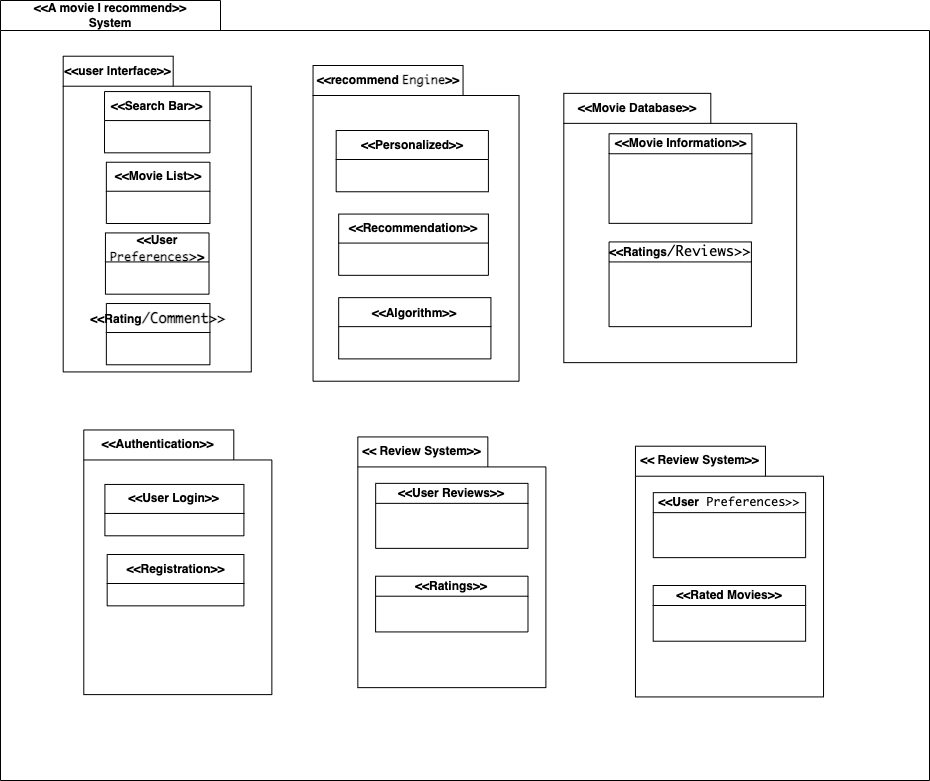

The diagram above was exported from draw.io. Its source (the exported page's mxGraphModel, read from the mxfile embedded in the PNG):
<mxGraphModel dx="1739" dy="804" grid="1" gridSize="10" guides="1" tooltips="1" connect="1" arrows="1" fold="1" page="1" pageScale="1" pageWidth="827" pageHeight="1169" math="0" shadow="0">
  <root>
    <mxCell id="0" />
    <mxCell id="1" parent="0" />
    <mxCell id="2" value="&amp;lt;&amp;lt;A movie I recommend&amp;gt;&amp;gt;&lt;br&gt;System" style="shape=folder;fontStyle=1;tabWidth=220;tabHeight=30;tabPosition=left;html=1;boundedLbl=1;labelInHeader=1;container=1;collapsible=0;whiteSpace=wrap;" vertex="1" parent="1">
      <mxGeometry x="111" y="50" width="929" height="780" as="geometry" />
    </mxCell>
    <mxCell id="3" value="" style="html=1;strokeColor=none;resizeWidth=1;resizeHeight=1;fillColor=none;part=1;connectable=0;allowArrows=0;deletable=0;whiteSpace=wrap;" vertex="1" parent="2">
      <mxGeometry width="780.0401029566291" height="403" relative="1" as="geometry">
        <mxPoint y="30" as="offset" />
      </mxGeometry>
    </mxCell>
    <mxCell id="4" value="&amp;lt;&amp;lt;user Interface&amp;gt;&amp;gt;" style="shape=folder;fontStyle=1;tabWidth=110;tabHeight=30;tabPosition=left;html=1;boundedLbl=1;labelInHeader=1;container=1;collapsible=0;whiteSpace=wrap;" vertex="1" parent="2">
      <mxGeometry x="62.689790134287065" y="55.71428571428571" width="188.0693704028612" height="315.71428571428567" as="geometry" />
    </mxCell>
    <mxCell id="5" value="" style="html=1;strokeColor=none;resizeWidth=1;resizeHeight=1;fillColor=none;part=1;connectable=0;allowArrows=0;deletable=0;whiteSpace=wrap;" vertex="1" parent="4">
      <mxGeometry width="188.0693704028612" height="197.9089708285759" relative="1" as="geometry">
        <mxPoint y="30" as="offset" />
      </mxGeometry>
    </mxCell>
    <mxCell id="6" value="&lt;div style=&quot;text-align: left;&quot;&gt;&lt;span style=&quot;background-color: initial;&quot;&gt;&amp;lt;&amp;lt;Search Bar&lt;/span&gt;&lt;span style=&quot;background-color: initial;&quot;&gt;&amp;gt;&amp;gt;&lt;/span&gt;&lt;/div&gt;" style="swimlane;fontStyle=1;align=center;verticalAlign=middle;childLayout=stackLayout;horizontal=1;startSize=29;horizontalStack=0;resizeParent=1;resizeParentMax=0;resizeLast=0;collapsible=0;marginBottom=0;html=1;whiteSpace=wrap;" vertex="1" parent="4">
      <mxGeometry x="41.332098026569795" y="35.340887647959974" width="105.40517434972163" height="61.25989464897382" as="geometry" />
    </mxCell>
    <mxCell id="7" value="&lt;div style=&quot;text-align: left;&quot;&gt;&lt;span style=&quot;background-color: initial;&quot;&gt;&amp;lt;&amp;lt;Movie List&lt;/span&gt;&lt;span style=&quot;background-color: initial;&quot;&gt;&amp;gt;&amp;gt;&lt;/span&gt;&lt;br&gt;&lt;/div&gt;" style="swimlane;fontStyle=1;align=center;verticalAlign=middle;childLayout=stackLayout;horizontal=1;startSize=29;horizontalStack=0;resizeParent=1;resizeParentMax=0;resizeLast=0;collapsible=0;marginBottom=0;html=1;whiteSpace=wrap;" vertex="1" parent="4">
      <mxGeometry x="43.163462059673066" y="106.0226629438799" width="103.57381031661836" height="61.25989464897382" as="geometry" />
    </mxCell>
    <mxCell id="8" value="&lt;div style=&quot;text-align: left;&quot;&gt;&lt;/div&gt;&amp;lt;&amp;lt;User&lt;span style=&quot;font-family: &amp;quot;Söhne Mono&amp;quot;, Monaco, &amp;quot;Andale Mono&amp;quot;, &amp;quot;Ubuntu Mono&amp;quot;, monospace; font-size: 14px; text-align: left;&quot;&gt; &lt;/span&gt;&lt;span style=&quot;font-family: &amp;quot;Söhne Mono&amp;quot;, Monaco, &amp;quot;Andale Mono&amp;quot;, &amp;quot;Ubuntu Mono&amp;quot;, monospace; text-align: left;&quot;&gt;&lt;font style=&quot;font-size: 12px;&quot;&gt;Preferences&lt;/font&gt;&lt;/span&gt;&lt;span style=&quot;font-family: &amp;quot;Söhne Mono&amp;quot;, Monaco, &amp;quot;Andale Mono&amp;quot;, &amp;quot;Ubuntu Mono&amp;quot;, monospace; font-size: 14px; text-align: left;&quot;&gt;&amp;gt;&lt;/span&gt;&lt;span style=&quot;background-color: initial; text-align: left;&quot;&gt;&amp;gt;&lt;/span&gt;&lt;span style=&quot;font-family: &amp;quot;Söhne Mono&amp;quot;, Monaco, &amp;quot;Andale Mono&amp;quot;, &amp;quot;Ubuntu Mono&amp;quot;, monospace; font-size: 14px; text-align: left;&quot;&gt;&lt;br&gt;&lt;/span&gt;" style="swimlane;fontStyle=1;align=center;verticalAlign=middle;childLayout=stackLayout;horizontal=1;startSize=29;horizontalStack=0;resizeParent=1;resizeParentMax=0;resizeLast=0;collapsible=0;marginBottom=0;html=1;whiteSpace=wrap;" vertex="1" parent="4">
      <mxGeometry x="42.250863147554256" y="176.7044382397999" width="103.57381031661836" height="61.25989464897382" as="geometry" />
    </mxCell>
    <mxCell id="9" value="&lt;div style=&quot;text-align: left;&quot;&gt;&lt;span style=&quot;background-color: initial;&quot;&gt;&amp;lt;&amp;lt;Rating&lt;/span&gt;&lt;span style=&quot;background-color: initial; border: 0px solid rgb(217, 217, 227); box-sizing: border-box; --tw-border-spacing-x: 0; --tw-border-spacing-y: 0; --tw-translate-x: 0; --tw-translate-y: 0; --tw-rotate: 0; --tw-skew-x: 0; --tw-skew-y: 0; --tw-scale-x: 1; --tw-scale-y: 1; --tw-pan-x: ; --tw-pan-y: ; --tw-pinch-zoom: ; --tw-scroll-snap-strictness: proximity; --tw-gradient-from-position: ; --tw-gradient-via-position: ; --tw-gradient-to-position: ; --tw-ordinal: ; --tw-slashed-zero: ; --tw-numeric-figure: ; --tw-numeric-spacing: ; --tw-numeric-fraction: ; --tw-ring-inset: ; --tw-ring-offset-width: 0px; --tw-ring-offset-color: #fff; --tw-ring-color: rgba(69,89,164,.5); --tw-ring-offset-shadow: 0 0 transparent; --tw-ring-shadow: 0 0 transparent; --tw-shadow: 0 0 transparent; --tw-shadow-colored: 0 0 transparent; --tw-blur: ; --tw-brightness: ; --tw-contrast: ; --tw-grayscale: ; --tw-hue-rotate: ; --tw-invert: ; --tw-saturate: ; --tw-sepia: ; --tw-drop-shadow: ; --tw-backdrop-blur: ; --tw-backdrop-brightness: ; --tw-backdrop-contrast: ; --tw-backdrop-grayscale: ; --tw-backdrop-hue-rotate: ; --tw-backdrop-invert: ; --tw-backdrop-opacity: ; --tw-backdrop-saturate: ; --tw-backdrop-sepia: ; font-family: &amp;quot;Söhne Mono&amp;quot;, Monaco, &amp;quot;Andale Mono&amp;quot;, &amp;quot;Ubuntu Mono&amp;quot;, monospace; font-size: 14px;&quot; class=&quot;hljs-operator&quot;&gt;/&lt;/span&gt;&lt;span style=&quot;background-color: initial; font-family: &amp;quot;Söhne Mono&amp;quot;, Monaco, &amp;quot;Andale Mono&amp;quot;, &amp;quot;Ubuntu Mono&amp;quot;, monospace; font-size: 14px;&quot;&gt;Comment&amp;gt;&amp;gt;&lt;/span&gt;&lt;/div&gt;" style="swimlane;fontStyle=1;align=center;verticalAlign=middle;childLayout=stackLayout;horizontal=1;startSize=29;horizontalStack=0;resizeParent=1;resizeParentMax=0;resizeLast=0;collapsible=0;marginBottom=0;html=1;whiteSpace=wrap;" vertex="1" parent="4">
      <mxGeometry x="43.163462059673066" y="247.30872439864515" width="103.57381031661836" height="61.25989464897382" as="geometry" />
    </mxCell>
    <mxCell id="10" value="&amp;lt;&amp;lt;recommend&amp;nbsp;&lt;span style=&quot;font-family: &amp;quot;Söhne Mono&amp;quot;, Monaco, &amp;quot;Andale Mono&amp;quot;, &amp;quot;Ubuntu Mono&amp;quot;, monospace; text-align: left; background-color: initial;&quot;&gt;Engine&lt;/span&gt;&amp;gt;&amp;gt;" style="shape=folder;fontStyle=1;tabWidth=150;tabHeight=30;tabPosition=left;html=1;boundedLbl=1;labelInHeader=1;container=1;collapsible=0;whiteSpace=wrap;" vertex="1" parent="2">
      <mxGeometry x="312.55338224094555" y="64.99999999999999" width="205.98073901265752" height="315.71428571428567" as="geometry" />
    </mxCell>
    <mxCell id="11" value="" style="html=1;strokeColor=none;resizeWidth=1;resizeHeight=1;fillColor=none;part=1;connectable=0;allowArrows=0;deletable=0;whiteSpace=wrap;" vertex="1" parent="10">
      <mxGeometry width="205.98073901265752" height="194.99999999999997" relative="1" as="geometry">
        <mxPoint y="30" as="offset" />
      </mxGeometry>
    </mxCell>
    <mxCell id="12" value="&lt;div style=&quot;text-align: left;&quot;&gt;&lt;span style=&quot;background-color: initial;&quot;&gt;&amp;lt;&amp;lt;&lt;/span&gt;&lt;span style=&quot;background-color: initial;&quot;&gt;Personalized&lt;/span&gt;&lt;span style=&quot;background-color: initial;&quot;&gt;&amp;gt;&amp;gt;&lt;/span&gt;&lt;/div&gt;" style="swimlane;fontStyle=1;align=center;verticalAlign=middle;childLayout=stackLayout;horizontal=1;startSize=29;horizontalStack=0;resizeParent=1;resizeParentMax=0;resizeLast=0;collapsible=0;marginBottom=0;html=1;whiteSpace=wrap;" vertex="1" parent="10">
      <mxGeometry x="23.123576875247036" y="64.99999999999999" width="152.2466331832686" height="61.25785714285713" as="geometry" />
    </mxCell>
    <mxCell id="13" value="&lt;div style=&quot;text-align: left;&quot;&gt;&lt;/div&gt;&amp;lt;&amp;lt;Recommendation&lt;span style=&quot;background-color: initial; text-align: left;&quot;&gt;&amp;gt;&amp;gt;&lt;/span&gt;" style="swimlane;fontStyle=1;align=center;verticalAlign=middle;childLayout=stackLayout;horizontal=1;startSize=29;horizontalStack=0;resizeParent=1;resizeParentMax=0;resizeLast=0;collapsible=0;marginBottom=0;html=1;whiteSpace=wrap;" vertex="1" parent="10">
      <mxGeometry x="25.62221279631362" y="148.57142857142856" width="149.74799726220203" height="61.25785714285713" as="geometry" />
    </mxCell>
    <mxCell id="14" value="&lt;div style=&quot;text-align: left;&quot;&gt;&lt;/div&gt;&amp;lt;&amp;lt;Algorithm&amp;gt;&amp;gt;&lt;span style=&quot;font-family: &amp;quot;Söhne Mono&amp;quot;, Monaco, &amp;quot;Andale Mono&amp;quot;, &amp;quot;Ubuntu Mono&amp;quot;, monospace; font-size: 14px; text-align: left;&quot;&gt;&lt;br&gt;&lt;/span&gt;" style="swimlane;fontStyle=1;align=center;verticalAlign=middle;childLayout=stackLayout;horizontal=1;startSize=29;horizontalStack=0;resizeParent=1;resizeParentMax=0;resizeLast=0;collapsible=0;marginBottom=0;html=1;whiteSpace=wrap;" vertex="1" parent="10">
      <mxGeometry x="25.62221279631362" y="232.14285714285708" width="152.2466331832686" height="61.25785714285713" as="geometry" />
    </mxCell>
    <mxCell id="15" value="&amp;lt;&amp;lt;Movie Database&amp;gt;&amp;gt;" style="shape=folder;fontStyle=1;tabWidth=147;tabHeight=30;tabPosition=left;html=1;boundedLbl=1;labelInHeader=1;container=1;collapsible=0;whiteSpace=wrap;" vertex="1" parent="2">
      <mxGeometry x="563.3125427780938" y="92.85714285714285" width="232.84779192735198" height="269.2857142857142" as="geometry" />
    </mxCell>
    <mxCell id="16" value="" style="html=1;strokeColor=none;resizeWidth=1;resizeHeight=1;fillColor=none;part=1;connectable=0;allowArrows=0;deletable=0;whiteSpace=wrap;" vertex="1" parent="15">
      <mxGeometry width="232.84779192735198" height="164.50909090909084" relative="1" as="geometry">
        <mxPoint y="30" as="offset" />
      </mxGeometry>
    </mxCell>
    <mxCell id="17" value="&amp;lt;&amp;lt;Ratings&lt;span style=&quot;border: 0px solid rgb(217, 217, 227); box-sizing: border-box; --tw-border-spacing-x: 0; --tw-border-spacing-y: 0; --tw-translate-x: 0; --tw-translate-y: 0; --tw-rotate: 0; --tw-skew-x: 0; --tw-skew-y: 0; --tw-scale-x: 1; --tw-scale-y: 1; --tw-pan-x: ; --tw-pan-y: ; --tw-pinch-zoom: ; --tw-scroll-snap-strictness: proximity; --tw-gradient-from-position: ; --tw-gradient-via-position: ; --tw-gradient-to-position: ; --tw-ordinal: ; --tw-slashed-zero: ; --tw-numeric-figure: ; --tw-numeric-spacing: ; --tw-numeric-fraction: ; --tw-ring-inset: ; --tw-ring-offset-width: 0px; --tw-ring-offset-color: #fff; --tw-ring-color: rgba(69,89,164,.5); --tw-ring-offset-shadow: 0 0 transparent; --tw-ring-shadow: 0 0 transparent; --tw-shadow: 0 0 transparent; --tw-shadow-colored: 0 0 transparent; --tw-blur: ; --tw-brightness: ; --tw-contrast: ; --tw-grayscale: ; --tw-hue-rotate: ; --tw-invert: ; --tw-saturate: ; --tw-sepia: ; --tw-drop-shadow: ; --tw-backdrop-blur: ; --tw-backdrop-brightness: ; --tw-backdrop-contrast: ; --tw-backdrop-grayscale: ; --tw-backdrop-hue-rotate: ; --tw-backdrop-invert: ; --tw-backdrop-opacity: ; --tw-backdrop-saturate: ; --tw-backdrop-sepia: ; font-family: &amp;quot;Söhne Mono&amp;quot;, Monaco, &amp;quot;Andale Mono&amp;quot;, &amp;quot;Ubuntu Mono&amp;quot;, monospace; font-size: 14px; font-weight: 400; text-align: left;&quot; class=&quot;hljs-operator&quot;&gt;/&lt;/span&gt;&lt;span style=&quot;font-family: &amp;quot;Söhne Mono&amp;quot;, Monaco, &amp;quot;Andale Mono&amp;quot;, &amp;quot;Ubuntu Mono&amp;quot;, monospace; font-size: 14px; font-weight: 400; text-align: left;&quot;&gt;Reviews&amp;gt;&amp;gt;&lt;/span&gt;" style="swimlane;fontStyle=1;align=center;verticalAlign=middle;childLayout=stackLayout;horizontal=1;startSize=20;horizontalStack=0;resizeParent=1;resizeParentMax=0;resizeLast=0;collapsible=0;marginBottom=0;html=1;whiteSpace=wrap;" vertex="1" parent="15">
      <mxGeometry x="45.24411710834546" y="148.57142857142853" width="142.35060202635614" height="84.73214285714282" as="geometry" />
    </mxCell>
    <mxCell id="18" value="&amp;lt;&amp;lt;Movie Information&amp;gt;&amp;gt;" style="swimlane;fontStyle=1;align=center;verticalAlign=middle;childLayout=stackLayout;horizontal=1;startSize=20;horizontalStack=0;resizeParent=1;resizeParentMax=0;resizeLast=0;collapsible=0;marginBottom=0;html=1;whiteSpace=wrap;" vertex="1" parent="15">
      <mxGeometry x="45.24411710834547" y="40.39285714285713" width="142.82525329451573" height="89.60714285714282" as="geometry" />
    </mxCell>
    <mxCell id="19" value="&amp;lt;&amp;lt; Review System&amp;gt;&amp;gt;" style="shape=folder;fontStyle=1;tabWidth=130;tabHeight=30;tabPosition=left;html=1;boundedLbl=1;labelInHeader=1;container=1;collapsible=0;whiteSpace=wrap;" vertex="1" parent="2">
      <mxGeometry x="357.3318037654363" y="436.4285714285714" width="188.0693704028612" height="250.71428571428567" as="geometry" />
    </mxCell>
    <mxCell id="20" value="" style="html=1;strokeColor=none;resizeWidth=1;resizeHeight=1;fillColor=none;part=1;connectable=0;allowArrows=0;deletable=0;whiteSpace=wrap;" vertex="1" parent="19">
      <mxGeometry width="188.0693704028612" height="175.49999999999997" relative="1" as="geometry">
        <mxPoint y="30" as="offset" />
      </mxGeometry>
    </mxCell>
    <mxCell id="21" value="&amp;lt;&amp;lt;User Reviews&amp;gt;&amp;gt;" style="swimlane;fontStyle=1;align=center;verticalAlign=middle;childLayout=stackLayout;horizontal=1;startSize=20;horizontalStack=0;resizeParent=1;resizeParentMax=0;resizeLast=0;collapsible=0;marginBottom=0;html=1;whiteSpace=wrap;" vertex="1" parent="19">
      <mxGeometry x="17.83076745105222" y="46.42857142857142" width="152.3272343420127" height="64.99999999999999" as="geometry" />
    </mxCell>
    <mxCell id="22" value="&amp;lt;&amp;lt;Ratings&amp;gt;&amp;gt;" style="swimlane;fontStyle=1;align=center;verticalAlign=middle;childLayout=stackLayout;horizontal=1;startSize=20;horizontalStack=0;resizeParent=1;resizeParentMax=0;resizeLast=0;collapsible=0;marginBottom=0;html=1;whiteSpace=wrap;" vertex="1" parent="19">
      <mxGeometry x="17.759121976613034" y="139.28571428571425" width="152.39887981645185" height="55.7142857142857" as="geometry" />
    </mxCell>
    <mxCell id="23" value="&amp;lt;&amp;lt; Review System&amp;gt;&amp;gt;" style="shape=folder;fontStyle=1;tabWidth=130;tabHeight=30;tabPosition=left;html=1;boundedLbl=1;labelInHeader=1;container=1;collapsible=0;whiteSpace=wrap;" vertex="1" parent="2">
      <mxGeometry x="634.958017217279" y="445.71428571428567" width="188.0693704028612" height="250.71428571428567" as="geometry" />
    </mxCell>
    <mxCell id="24" value="" style="html=1;strokeColor=none;resizeWidth=1;resizeHeight=1;fillColor=none;part=1;connectable=0;allowArrows=0;deletable=0;whiteSpace=wrap;" vertex="1" parent="23">
      <mxGeometry width="188.0693704028612" height="175.49999999999997" relative="1" as="geometry">
        <mxPoint y="30" as="offset" />
      </mxGeometry>
    </mxCell>
    <mxCell id="25" value="&lt;font style=&quot;font-size: 12px;&quot;&gt;&amp;lt;&amp;lt;User&lt;span style=&quot;font-family: &amp;quot;Söhne Mono&amp;quot;, Monaco, &amp;quot;Andale Mono&amp;quot;, &amp;quot;Ubuntu Mono&amp;quot;, monospace; font-weight: 400; text-align: left;&quot;&gt; Preferences&amp;gt;&amp;gt;&lt;/span&gt;&lt;/font&gt;" style="swimlane;fontStyle=1;align=center;verticalAlign=middle;childLayout=stackLayout;horizontal=1;startSize=20;horizontalStack=0;resizeParent=1;resizeParentMax=0;resizeLast=0;collapsible=0;marginBottom=0;html=1;whiteSpace=wrap;" vertex="1" parent="23">
      <mxGeometry x="17.83076745105222" y="46.42857142857142" width="152.3272343420127" height="64.99999999999999" as="geometry" />
    </mxCell>
    <mxCell id="26" value="&amp;lt;&amp;lt;Rated Movies&amp;gt;&amp;gt;" style="swimlane;fontStyle=1;align=center;verticalAlign=middle;childLayout=stackLayout;horizontal=1;startSize=20;horizontalStack=0;resizeParent=1;resizeParentMax=0;resizeLast=0;collapsible=0;marginBottom=0;html=1;whiteSpace=wrap;" vertex="1" parent="23">
      <mxGeometry x="17.759121976613034" y="139.28571428571425" width="152.39887981645185" height="55.7142857142857" as="geometry" />
    </mxCell>
    <mxCell id="27" value="&amp;lt;&amp;lt;Authentication&amp;gt;&amp;gt;" style="shape=folder;fontStyle=1;tabWidth=150;tabHeight=30;tabPosition=left;html=1;boundedLbl=1;labelInHeader=1;container=1;collapsible=0;whiteSpace=wrap;" vertex="1" parent="2">
      <mxGeometry x="83.28786403555281" y="429.46428571428567" width="188.0693704028612" height="264.6428571428571" as="geometry" />
    </mxCell>
    <mxCell id="28" value="" style="html=1;strokeColor=none;resizeWidth=1;resizeHeight=1;fillColor=none;part=1;connectable=0;allowArrows=0;deletable=0;whiteSpace=wrap;" vertex="1" parent="27">
      <mxGeometry width="188.0693704028612" height="163.45588235294116" relative="1" as="geometry">
        <mxPoint y="30" as="offset" />
      </mxGeometry>
    </mxCell>
    <mxCell id="29" value="&lt;div style=&quot;text-align: left;&quot;&gt;&amp;lt;&amp;lt;User Login&amp;gt;&amp;gt;&lt;br&gt;&lt;/div&gt;" style="swimlane;fontStyle=1;align=center;verticalAlign=middle;childLayout=stackLayout;horizontal=1;startSize=29;horizontalStack=0;resizeParent=1;resizeParentMax=0;resizeLast=0;collapsible=0;marginBottom=0;html=1;whiteSpace=wrap;" vertex="1" parent="27">
      <mxGeometry x="21.112831060008155" y="54.48529411764705" width="139.00779551515828" height="51.34849789915966" as="geometry" />
    </mxCell>
    <mxCell id="30" value="&lt;div style=&quot;text-align: left;&quot;&gt;&lt;/div&gt;&amp;lt;&amp;lt;Registration&amp;gt;&amp;gt;" style="swimlane;fontStyle=1;align=center;verticalAlign=middle;childLayout=stackLayout;horizontal=1;startSize=29;horizontalStack=0;resizeParent=1;resizeParentMax=0;resizeLast=0;collapsible=0;marginBottom=0;html=1;whiteSpace=wrap;" vertex="1" parent="27">
      <mxGeometry x="23.39419429228634" y="124.5378151260504" width="136.72643228288007" height="51.34849789915966" as="geometry" />
    </mxCell>
  </root>
</mxGraphModel>